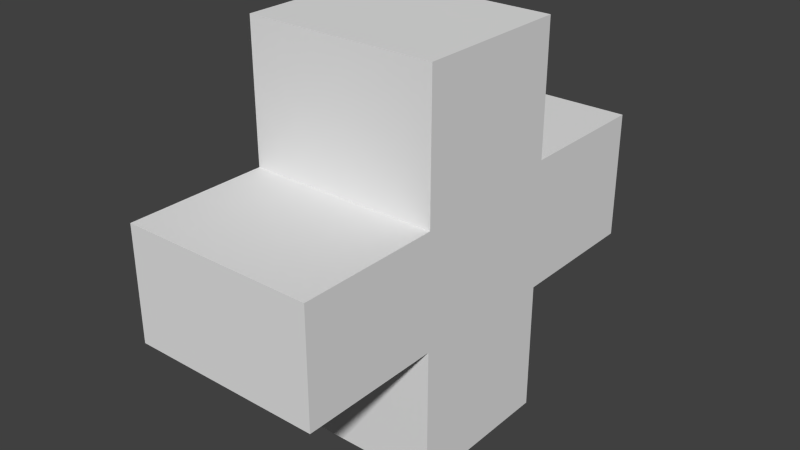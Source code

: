 # Source: add.blend  (saved by Blender 2.69.0; exported with 4.5.12 LTS)
import bpy
from mathutils import Matrix  # noqa: F401  (used for matrix-valued properties, if any)

bpy.ops.wm.read_factory_settings(use_empty=True)
scene = bpy.context.scene
scene.name = 'Scene'

# ---- collections
col_collection_1 = bpy.data.collections.new('Collection 1'); scene.collection.children.link(col_collection_1)

# ---- world
world_world = bpy.data.worlds.new('World'); scene.world = world_world
world_world.color = (0.05088, 0.05088, 0.05088)
world_world.use_sun_shadow = False
world_world.sun_shadow_jitter_overblur = 0.0
world_world.cycles.sampling_method = 'MANUAL'
world_world.cycles.sample_map_resolution = 256

# ---- meshes
me_cube_001 = bpy.data.meshes.new('Cube.001')
me_cube_001.from_pydata([(-1.0, -1.066, -1.0), (-1.0, 0.04518, -1.0), (1.0, 0.04518, -1.0), (1.0, -1.066, -1.0), (-1.0, -1.066, 1.769), (-1.0, 0.04518, 1.769), (1.0, 0.04518, 1.769), (1.0, -1.066, 1.769), (-1.0, 0.04518, 0.3845), (0.0, 0.04518, 1.769), (1.0, 0.04518, 0.3845), (0.0, 0.04518, -1.0), (-1.0, 0.04518, -0.07203), (0.5, 0.04518, 1.769), (1.0, 0.04518, -0.07203), (-0.5, 0.04518, -1.0), (-1.0, 0.04518, 0.841), (-0.5, 0.04518, 1.769), (1.0, 0.04518, 0.841), (0.5, 0.04518, -1.0), (0.0, 0.04518, -0.07203), (0.0, 0.04518, 0.841), (0.5, 0.04518, -0.07203), (-0.5, 0.04518, -0.07203), (-0.5, 0.04518, 0.841), (0.5, 0.04518, 0.841), (-1.0, -1.066, 0.3845), (1.0, -1.066, 0.3845), (0.0, -1.066, 1.769), (0.0, -1.066, -1.0), (0.0, 1.045, 0.3845), (-1.0, -1.066, 0.7858), (1.0, -1.066, -0.01685), (-0.5, -1.066, 1.769), (0.5, -1.066, -1.0), (-1.0, -1.066, -0.01685), (1.0, -1.066, 0.7858), (0.5, -1.066, 1.769), (-0.5, -1.066, -1.0), (0.0, -1.066, -0.01685), (0.0, -1.066, 0.7858), (1.0, 1.045, 0.3845), (-1.0, 1.045, 0.3845), (-0.5, -1.066, -0.01685), (0.5, -1.066, -0.01685), (0.5, -1.066, 0.7858), (-0.5, -1.066, 0.7858), (-1.0, -2.066, 0.3845), (1.0, -2.066, 0.3845), (0.0, -2.066, 0.3845), (-1.0, -2.066, 0.7858), (1.0, -2.066, -0.01685), (-1.0, -2.066, -0.01685), (1.0, -2.066, 0.7858), (0.0, -2.066, -0.01685), (0.0, -2.066, 0.7858), (0.5, -2.066, 0.3845), (-0.5, -2.066, 0.3845), (-0.5, -2.066, -0.01685), (0.5, -2.066, -0.01685), (0.5, -2.066, 0.7858), (-0.5, -2.066, 0.7858), (-1.0, 1.045, -0.07203), (1.0, 1.045, -0.07203), (-1.0, 1.045, 0.841), (1.0, 1.045, 0.841), (0.0, 1.045, -0.07203), (0.0, 1.045, 0.841), (-0.5, 1.045, 0.3845), (0.5, 1.045, 0.3845), (0.5, 1.045, -0.07203), (-0.5, 1.045, -0.07203), (-0.5, 1.045, 0.841), (0.5, 1.045, 0.841)], [], [(4, 5, 16, 8, 12, 1, 0, 35, 26, 31), (22, 14, 2, 19), (6, 7, 36, 27, 32, 3, 2, 14, 10, 18), (43, 35, 0, 38), (0, 1, 15, 11, 19, 2, 3, 34, 29, 38), (7, 6, 13, 9, 17, 5, 4, 33, 28, 37), (23, 20, 11, 15), (22, 20, 66, 70), (14, 22, 70, 63), (20, 22, 19, 11), (23, 12, 62, 71), (20, 23, 71, 66), (12, 23, 15, 1), (16, 24, 72, 64), (24, 21, 67, 72), (21, 25, 73, 67), (5, 17, 24, 16), (17, 9, 21, 24), (25, 18, 65, 73), (9, 13, 25, 21), (13, 6, 18, 25), (44, 39, 29, 34), (43, 39, 54, 58), (35, 43, 58, 52), (39, 43, 38, 29), (44, 32, 51, 59), (39, 44, 59, 54), (32, 44, 34, 3), (36, 45, 60, 53), (45, 40, 55, 60), (40, 46, 61, 55), (7, 37, 45, 36), (37, 28, 40, 45), (46, 31, 50, 61), (28, 33, 46, 40), (33, 4, 31, 46), (60, 55, 49, 56), (61, 50, 47, 57), (49, 57, 58, 54), (57, 47, 52, 58), (48, 56, 59, 51), (56, 49, 54, 59), (53, 60, 56, 48), (55, 61, 57, 49), (27, 36, 53, 48), (26, 35, 52, 47), (32, 27, 48, 51), (31, 26, 47, 50), (72, 67, 30, 68), (73, 65, 41, 69), (30, 69, 70, 66), (69, 41, 63, 70), (42, 68, 71, 62), (68, 30, 66, 71), (64, 72, 68, 42), (67, 73, 69, 30), (18, 10, 41, 65), (8, 16, 64, 42), (10, 14, 63, 41), (12, 8, 42, 62)])
me_cube_001.use_remesh_preserve_volume = False
me_cube_001.use_remesh_preserve_attributes = False
me_cube_001.use_mirror_vertex_groups = False
me_cube_001.update()

# ---- objects
ob_cube_001 = bpy.data.objects.new('Cube.001', me_cube_001)

# ---- transforms, parenting, visibility, modifiers, constraints
ob_cube_001.location = (-0.02473, 0.4269, 0.995)
ob_cube_001.scale = (0.6803, 1.0, 1.0)
ob_cube_001.lineart.crease_threshold = 0.0

# ---- collection membership
col_collection_1.objects.link(ob_cube_001)

# ---- scene / render settings (as saved in the file)
scene.frame_start = 1; scene.frame_end = 250; scene.frame_set(1)
scene.render.engine = 'BLENDER_EEVEE_NEXT'
scene.render.image_settings.compression = 90
scene.render.resolution_percentage = 50
scene.render.dither_intensity = 0.0
scene.cycles.use_denoising = False
scene.cycles.samples = 10
scene.cycles.sampling_pattern = 'TABULATED_SOBOL'
scene.cycles.light_sampling_threshold = 0.0
scene.cycles.use_adaptive_sampling = False
scene.cycles.use_light_tree = False
scene.cycles.blur_glossy = 0.0
scene.cycles.volume_bounces = 1
scene.cycles.pixel_filter_type = 'GAUSSIAN'
scene.cycles.sample_clamp_indirect = 0.0
scene.view_settings.view_transform = 'Standard'
bpy.context.view_layer.update()

# ---- added for rendering (the .blend has no active camera and no usable light): camera, sun
cam_auto = bpy.data.cameras.new('AutoCamera')
cam_auto.lens = 50.0
cam_auto.sensor_width = 36.0
cam_auto.clip_end = 1000.0
ob_auto_camera = bpy.data.objects.new('AutoCamera', cam_auto)
scene.collection.objects.link(ob_auto_camera)
ob_auto_camera.location = (4.02919, -4.94825, 4.62256)
ob_auto_camera.rotation_euler = (1.09748, -7.21219e-08, 0.694738)
scene.camera = ob_auto_camera
light_auto_sun = bpy.data.lights.new('AutoSun', 'SUN')
light_auto_sun.energy = 3.0
light_auto_sun.angle = 0.0523599
ob_auto_sun = bpy.data.objects.new('AutoSun', light_auto_sun)
scene.collection.objects.link(ob_auto_sun)
ob_auto_sun.rotation_euler = (0.872665, 0.174533, 0.523599)
bpy.context.view_layer.update()

